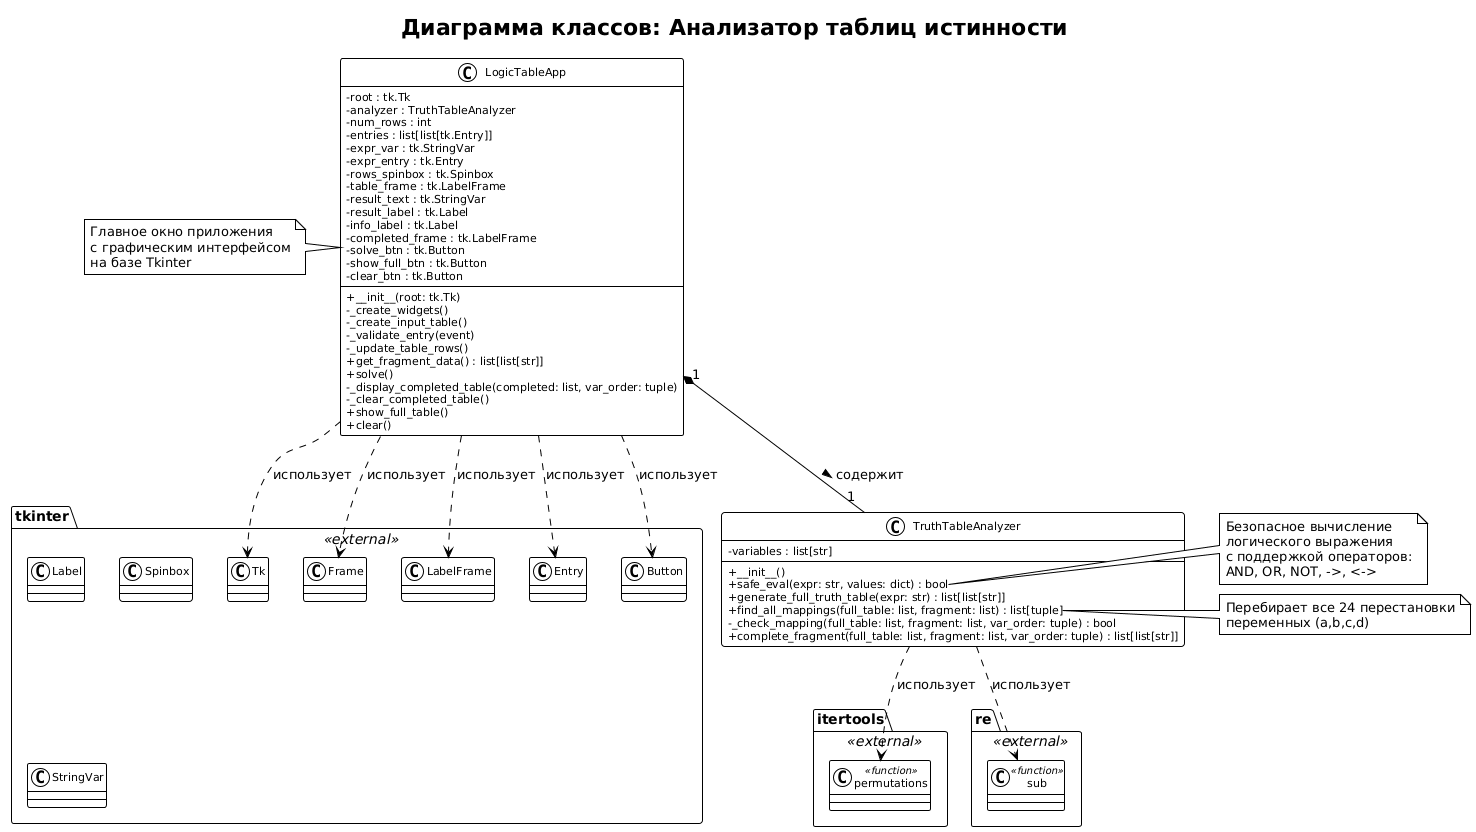

The diagram above was rendered by PlantUML. Its source (embedded in the PNG):
@startuml
!theme plain
skinparam classAttributeIconSize 0
skinparam classFontSize 12
skinparam classAttributeFontSize 11
skinparam classStereotypeFontSize 10

title Диаграмма классов: Анализатор таблиц истинности

' ==================== КЛАССЫ ====================

class TruthTableAnalyzer {
    - variables : list[str]
    __
    + __init__()
    + safe_eval(expr: str, values: dict) : bool
    + generate_full_truth_table(expr: str) : list[list[str]]
    + find_all_mappings(full_table: list, fragment: list) : list[tuple]
    - _check_mapping(full_table: list, fragment: list, var_order: tuple) : bool
    + complete_fragment(full_table: list, fragment: list, var_order: tuple) : list[list[str]]
}

note right of TruthTableAnalyzer::safe_eval
  Безопасное вычисление
  логического выражения
  с поддержкой операторов:
  AND, OR, NOT, ->, <->
end note

note right of TruthTableAnalyzer::find_all_mappings
  Перебирает все 24 перестановки
  переменных (a,b,c,d)
end note


class LogicTableApp {
    - root : tk.Tk
    - analyzer : TruthTableAnalyzer
    - num_rows : int
    - entries : list[list[tk.Entry]]
    - expr_var : tk.StringVar
    - expr_entry : tk.Entry
    - rows_spinbox : tk.Spinbox
    - table_frame : tk.LabelFrame
    - result_text : tk.StringVar
    - result_label : tk.Label
    - info_label : tk.Label
    - completed_frame : tk.LabelFrame
    - solve_btn : tk.Button
    - show_full_btn : tk.Button
    - clear_btn : tk.Button
    __
    + __init__(root: tk.Tk)
    - _create_widgets()
    - _create_input_table()
    - _validate_entry(event)
    - _update_table_rows()
    + get_fragment_data() : list[list[str]]
    + solve()
    - _display_completed_table(completed: list, var_order: tuple)
    - _clear_completed_table()
    + show_full_table()
    + clear()
}

note left of LogicTableApp
  Главное окно приложения
  с графическим интерфейсом
  на базе Tkinter
end note


' ==================== СВЯЗИ ====================

LogicTableApp "1" *-- "1" TruthTableAnalyzer : содержит >

' ==================== ВНЕШНИЕ ЗАВИСИМОСТИ ====================

package "tkinter" <<external>> {
    class Tk
    class Frame
    class LabelFrame
    class Label
    class Entry
    class Button
    class Spinbox
    class StringVar
}

package "itertools" <<external>> {
    class permutations <<function>>
}

package "re" <<external>> {
    class sub <<function>>
}

LogicTableApp ..> Tk : использует
LogicTableApp ..> Frame : использует
LogicTableApp ..> LabelFrame : использует
LogicTableApp ..> Entry : использует
LogicTableApp ..> Button : использует
TruthTableAnalyzer ..> permutations : использует
TruthTableAnalyzer ..> sub : использует
@enduml